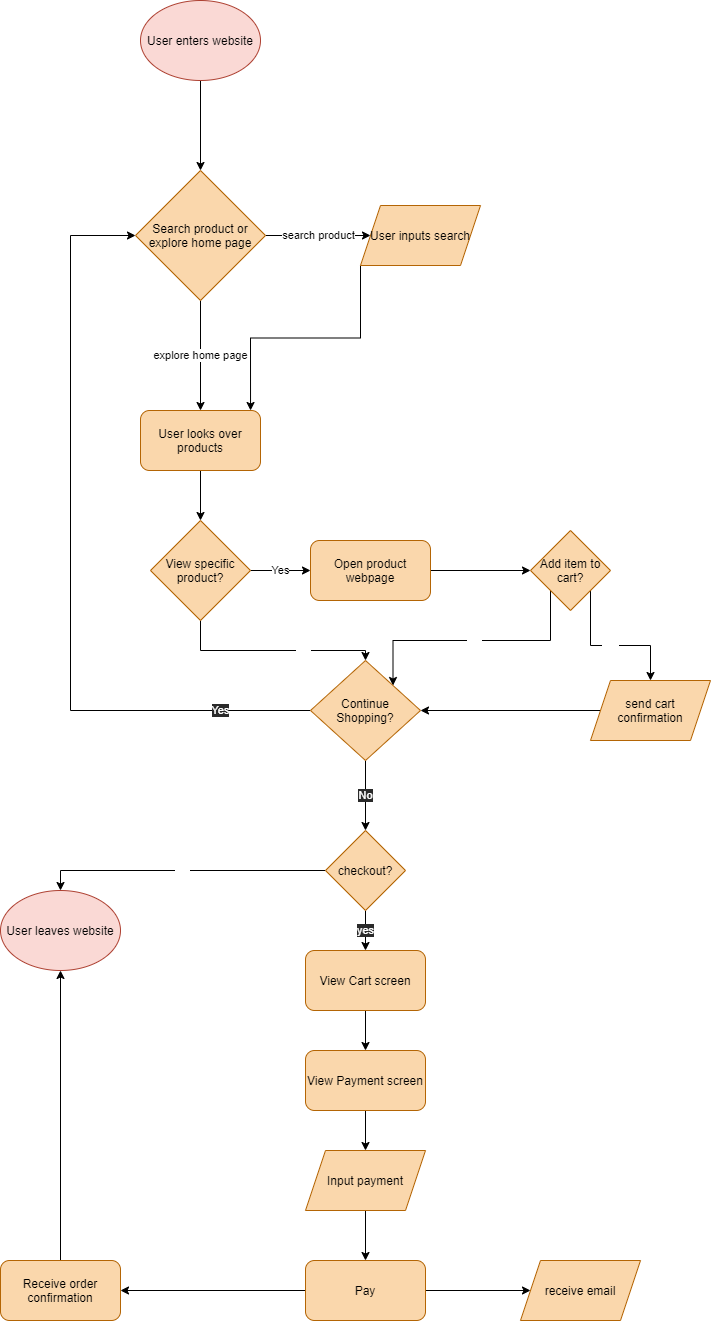

The diagram above was exported from draw.io. Its source (the exported page's mxGraphModel, read from the mxfile embedded in the PNG):
<mxGraphModel dx="1202" dy="509" grid="1" gridSize="10" guides="1" tooltips="1" connect="1" arrows="1" fold="1" page="1" pageScale="1" pageWidth="850" pageHeight="1100" math="0" shadow="0">
  <root>
    <mxCell id="0" />
    <mxCell id="1" parent="0" />
    <mxCell id="4" style="edgeStyle=orthogonalEdgeStyle;rounded=0;orthogonalLoop=1;jettySize=auto;html=1;entryX=0.5;entryY=0;entryDx=0;entryDy=0;" edge="1" parent="1" source="2" target="3">
      <mxGeometry relative="1" as="geometry" />
    </mxCell>
    <mxCell id="2" value="&lt;font color=&quot;#000000&quot;&gt;User enters website&lt;/font&gt;" style="ellipse;whiteSpace=wrap;html=1;fillColor=#fad9d5;strokeColor=#ae4132;" vertex="1" parent="1">
      <mxGeometry x="240" y="70" width="120" height="80" as="geometry" />
    </mxCell>
    <mxCell id="6" value="search product&lt;br&gt;" style="edgeStyle=orthogonalEdgeStyle;rounded=0;orthogonalLoop=1;jettySize=auto;html=1;entryX=0;entryY=0.5;entryDx=0;entryDy=0;" edge="1" parent="1" source="3" target="5">
      <mxGeometry relative="1" as="geometry" />
    </mxCell>
    <mxCell id="8" value="explore home page&lt;br&gt;" style="edgeStyle=orthogonalEdgeStyle;rounded=0;orthogonalLoop=1;jettySize=auto;html=1;entryX=0.5;entryY=0;entryDx=0;entryDy=0;" edge="1" parent="1" source="3" target="7">
      <mxGeometry relative="1" as="geometry" />
    </mxCell>
    <mxCell id="3" value="&lt;font color=&quot;#000000&quot;&gt;Search product or explore home page&lt;/font&gt;" style="rhombus;whiteSpace=wrap;html=1;fillColor=#fad7ac;strokeColor=#b46504;" vertex="1" parent="1">
      <mxGeometry x="235" y="240" width="130" height="130" as="geometry" />
    </mxCell>
    <mxCell id="11" style="edgeStyle=orthogonalEdgeStyle;rounded=0;orthogonalLoop=1;jettySize=auto;html=1;exitX=0;exitY=1;exitDx=0;exitDy=0;entryX=0.917;entryY=0;entryDx=0;entryDy=0;entryPerimeter=0;" edge="1" parent="1" source="5" target="7">
      <mxGeometry relative="1" as="geometry" />
    </mxCell>
    <mxCell id="5" value="&lt;font color=&quot;#000000&quot;&gt;User inputs search&lt;/font&gt;" style="shape=parallelogram;perimeter=parallelogramPerimeter;whiteSpace=wrap;html=1;fixedSize=1;fillColor=#fad7ac;strokeColor=#b46504;" vertex="1" parent="1">
      <mxGeometry x="460" y="275" width="120" height="60" as="geometry" />
    </mxCell>
    <mxCell id="13" style="edgeStyle=orthogonalEdgeStyle;rounded=0;orthogonalLoop=1;jettySize=auto;html=1;entryX=0.5;entryY=0;entryDx=0;entryDy=0;fontColor=#000000;" edge="1" parent="1" source="7" target="12">
      <mxGeometry relative="1" as="geometry" />
    </mxCell>
    <mxCell id="7" value="&lt;font color=&quot;#000000&quot;&gt;User looks over products&lt;/font&gt;" style="rounded=1;whiteSpace=wrap;html=1;fillColor=#fad7ac;strokeColor=#b46504;" vertex="1" parent="1">
      <mxGeometry x="240" y="480" width="120" height="60" as="geometry" />
    </mxCell>
    <mxCell id="15" value="Yes" style="edgeStyle=orthogonalEdgeStyle;rounded=0;orthogonalLoop=1;jettySize=auto;html=1;entryX=0;entryY=0.5;entryDx=0;entryDy=0;" edge="1" parent="1" source="12" target="14">
      <mxGeometry relative="1" as="geometry" />
    </mxCell>
    <mxCell id="48" style="edgeStyle=orthogonalEdgeStyle;rounded=0;orthogonalLoop=1;jettySize=auto;html=1;labelBackgroundColor=#2A2A2A;fontColor=#FFFFFF;" edge="1" parent="1" source="12" target="18">
      <mxGeometry relative="1" as="geometry">
        <Array as="points">
          <mxPoint x="300" y="720" />
          <mxPoint x="465" y="720" />
        </Array>
      </mxGeometry>
    </mxCell>
    <mxCell id="49" value="No" style="edgeLabel;html=1;align=center;verticalAlign=middle;resizable=0;points=[];fontColor=#FFFFFF;" vertex="1" connectable="0" parent="48">
      <mxGeometry x="0.2839" y="-1" relative="1" as="geometry">
        <mxPoint as="offset" />
      </mxGeometry>
    </mxCell>
    <mxCell id="12" value="View specific product?" style="rhombus;whiteSpace=wrap;html=1;fillColor=#fad7ac;strokeColor=#b46504;fontColor=#000000;" vertex="1" parent="1">
      <mxGeometry x="250" y="590" width="100" height="100" as="geometry" />
    </mxCell>
    <mxCell id="17" style="edgeStyle=orthogonalEdgeStyle;rounded=0;orthogonalLoop=1;jettySize=auto;html=1;exitX=1;exitY=0.5;exitDx=0;exitDy=0;entryX=0;entryY=0.5;entryDx=0;entryDy=0;fontColor=#000000;" edge="1" parent="1" source="14" target="16">
      <mxGeometry relative="1" as="geometry" />
    </mxCell>
    <mxCell id="14" value="Open product webpage" style="rounded=1;whiteSpace=wrap;html=1;fillColor=#fad7ac;strokeColor=#b46504;fontColor=#000000;" vertex="1" parent="1">
      <mxGeometry x="410" y="610" width="120" height="60" as="geometry" />
    </mxCell>
    <mxCell id="22" value="Yes" style="edgeStyle=orthogonalEdgeStyle;rounded=0;orthogonalLoop=1;jettySize=auto;html=1;exitX=1;exitY=1;exitDx=0;exitDy=0;entryX=0.5;entryY=0;entryDx=0;entryDy=0;fontColor=#FFFFFF;" edge="1" parent="1" source="16" target="21">
      <mxGeometry relative="1" as="geometry" />
    </mxCell>
    <mxCell id="24" value="No" style="edgeStyle=orthogonalEdgeStyle;rounded=0;orthogonalLoop=1;jettySize=auto;html=1;exitX=0;exitY=1;exitDx=0;exitDy=0;entryX=1;entryY=0;entryDx=0;entryDy=0;fontColor=#FFFFFF;" edge="1" parent="1" source="16" target="18">
      <mxGeometry relative="1" as="geometry">
        <Array as="points">
          <mxPoint x="650" y="710" />
          <mxPoint x="493" y="710" />
        </Array>
      </mxGeometry>
    </mxCell>
    <mxCell id="16" value="Add item to cart?" style="rhombus;whiteSpace=wrap;html=1;fillColor=#fad7ac;strokeColor=#b46504;fontColor=#000000;" vertex="1" parent="1">
      <mxGeometry x="630" y="600" width="80" height="80" as="geometry" />
    </mxCell>
    <mxCell id="26" value="&lt;font&gt;No&lt;/font&gt;" style="edgeStyle=orthogonalEdgeStyle;rounded=0;orthogonalLoop=1;jettySize=auto;html=1;entryX=0.5;entryY=0;entryDx=0;entryDy=0;labelBackgroundColor=#2A2A2A;fontColor=#FFFFFF;" edge="1" parent="1" source="18" target="25">
      <mxGeometry relative="1" as="geometry" />
    </mxCell>
    <mxCell id="50" value="Yes" style="edgeStyle=orthogonalEdgeStyle;rounded=0;orthogonalLoop=1;jettySize=auto;html=1;exitX=0;exitY=0.5;exitDx=0;exitDy=0;labelBackgroundColor=#2A2A2A;fontColor=#FFFFFF;entryX=0;entryY=0.5;entryDx=0;entryDy=0;" edge="1" parent="1" source="18" target="3">
      <mxGeometry x="-0.7692" relative="1" as="geometry">
        <mxPoint x="190" y="300" as="targetPoint" />
        <Array as="points">
          <mxPoint x="170" y="780" />
          <mxPoint x="170" y="305" />
        </Array>
        <mxPoint as="offset" />
      </mxGeometry>
    </mxCell>
    <mxCell id="18" value="Continue Shopping?" style="rhombus;whiteSpace=wrap;html=1;fillColor=#fad7ac;strokeColor=#b46504;fontColor=#000000;" vertex="1" parent="1">
      <mxGeometry x="410" y="730" width="110" height="100" as="geometry" />
    </mxCell>
    <mxCell id="23" style="edgeStyle=orthogonalEdgeStyle;rounded=0;orthogonalLoop=1;jettySize=auto;html=1;exitX=0;exitY=0.5;exitDx=0;exitDy=0;entryX=1;entryY=0.5;entryDx=0;entryDy=0;fontColor=#FFFFFF;" edge="1" parent="1" source="21" target="18">
      <mxGeometry relative="1" as="geometry" />
    </mxCell>
    <mxCell id="21" value="send cart confirmation" style="shape=parallelogram;perimeter=parallelogramPerimeter;whiteSpace=wrap;html=1;fixedSize=1;fillColor=#fad7ac;strokeColor=#b46504;fontColor=#000000;" vertex="1" parent="1">
      <mxGeometry x="690" y="750" width="120" height="60" as="geometry" />
    </mxCell>
    <mxCell id="28" value="&lt;font&gt;No&lt;/font&gt;" style="edgeStyle=orthogonalEdgeStyle;rounded=0;orthogonalLoop=1;jettySize=auto;html=1;entryX=0.5;entryY=0;entryDx=0;entryDy=0;fontColor=#FFFFFF;" edge="1" parent="1" source="25" target="27">
      <mxGeometry relative="1" as="geometry" />
    </mxCell>
    <mxCell id="34" value="yes" style="edgeStyle=orthogonalEdgeStyle;rounded=0;orthogonalLoop=1;jettySize=auto;html=1;exitX=0.5;exitY=1;exitDx=0;exitDy=0;entryX=0.5;entryY=0;entryDx=0;entryDy=0;fontColor=#FFFFFF;labelBackgroundColor=#2A2A2A;" edge="1" parent="1" source="25" target="29">
      <mxGeometry relative="1" as="geometry" />
    </mxCell>
    <mxCell id="25" value="checkout?" style="rhombus;whiteSpace=wrap;html=1;fillColor=#fad7ac;strokeColor=#b46504;fontColor=#000000;" vertex="1" parent="1">
      <mxGeometry x="425" y="900" width="80" height="80" as="geometry" />
    </mxCell>
    <mxCell id="27" value="User leaves website" style="ellipse;whiteSpace=wrap;html=1;fillColor=#fad9d5;strokeColor=#ae4132;fontColor=#000000;" vertex="1" parent="1">
      <mxGeometry x="100" y="960" width="120" height="80" as="geometry" />
    </mxCell>
    <mxCell id="35" style="edgeStyle=orthogonalEdgeStyle;rounded=0;orthogonalLoop=1;jettySize=auto;html=1;fontColor=#FFFFFF;" edge="1" parent="1" source="29" target="31">
      <mxGeometry relative="1" as="geometry" />
    </mxCell>
    <mxCell id="29" value="View Cart screen" style="rounded=1;whiteSpace=wrap;html=1;fillColor=#fad7ac;strokeColor=#b46504;fontColor=#000000;" vertex="1" parent="1">
      <mxGeometry x="405" y="1020" width="120" height="60" as="geometry" />
    </mxCell>
    <mxCell id="36" style="edgeStyle=orthogonalEdgeStyle;rounded=0;orthogonalLoop=1;jettySize=auto;html=1;fontColor=#FFFFFF;" edge="1" parent="1" source="31" target="33">
      <mxGeometry relative="1" as="geometry" />
    </mxCell>
    <mxCell id="31" value="View Payment screen" style="rounded=1;whiteSpace=wrap;html=1;fillColor=#fad7ac;strokeColor=#b46504;fontColor=#000000;" vertex="1" parent="1">
      <mxGeometry x="405" y="1120" width="120" height="60" as="geometry" />
    </mxCell>
    <mxCell id="39" style="edgeStyle=orthogonalEdgeStyle;rounded=0;orthogonalLoop=1;jettySize=auto;html=1;entryX=0.5;entryY=0;entryDx=0;entryDy=0;fontColor=#FFFFFF;" edge="1" parent="1" source="33" target="38">
      <mxGeometry relative="1" as="geometry" />
    </mxCell>
    <mxCell id="33" value="Input payment" style="shape=parallelogram;perimeter=parallelogramPerimeter;whiteSpace=wrap;html=1;fixedSize=1;fillColor=#fad7ac;strokeColor=#b46504;fontColor=#000000;" vertex="1" parent="1">
      <mxGeometry x="405" y="1220" width="120" height="60" as="geometry" />
    </mxCell>
    <mxCell id="43" style="edgeStyle=orthogonalEdgeStyle;rounded=0;orthogonalLoop=1;jettySize=auto;html=1;exitX=1;exitY=0.5;exitDx=0;exitDy=0;entryX=0;entryY=0.5;entryDx=0;entryDy=0;fontColor=#FFFFFF;" edge="1" parent="1" source="38" target="41">
      <mxGeometry relative="1" as="geometry" />
    </mxCell>
    <mxCell id="44" style="edgeStyle=orthogonalEdgeStyle;rounded=0;orthogonalLoop=1;jettySize=auto;html=1;entryX=1;entryY=0.5;entryDx=0;entryDy=0;fontColor=#FFFFFF;" edge="1" parent="1" source="38" target="42">
      <mxGeometry relative="1" as="geometry" />
    </mxCell>
    <mxCell id="38" value="Pay" style="rounded=1;whiteSpace=wrap;html=1;fillColor=#fad7ac;strokeColor=#b46504;fontColor=#000000;" vertex="1" parent="1">
      <mxGeometry x="405" y="1330" width="120" height="60" as="geometry" />
    </mxCell>
    <mxCell id="41" value="receive email" style="shape=parallelogram;perimeter=parallelogramPerimeter;whiteSpace=wrap;html=1;fixedSize=1;fillColor=#fad7ac;strokeColor=#b46504;fontColor=#000000;" vertex="1" parent="1">
      <mxGeometry x="620" y="1330" width="120" height="60" as="geometry" />
    </mxCell>
    <mxCell id="45" style="edgeStyle=orthogonalEdgeStyle;rounded=0;orthogonalLoop=1;jettySize=auto;html=1;entryX=0.5;entryY=1;entryDx=0;entryDy=0;fontColor=#FFFFFF;" edge="1" parent="1" source="42" target="27">
      <mxGeometry relative="1" as="geometry" />
    </mxCell>
    <mxCell id="42" value="Receive order confirmation" style="rounded=1;whiteSpace=wrap;html=1;fillColor=#fad7ac;strokeColor=#b46504;fontColor=#000000;" vertex="1" parent="1">
      <mxGeometry x="100" y="1330" width="120" height="60" as="geometry" />
    </mxCell>
  </root>
</mxGraphModel>